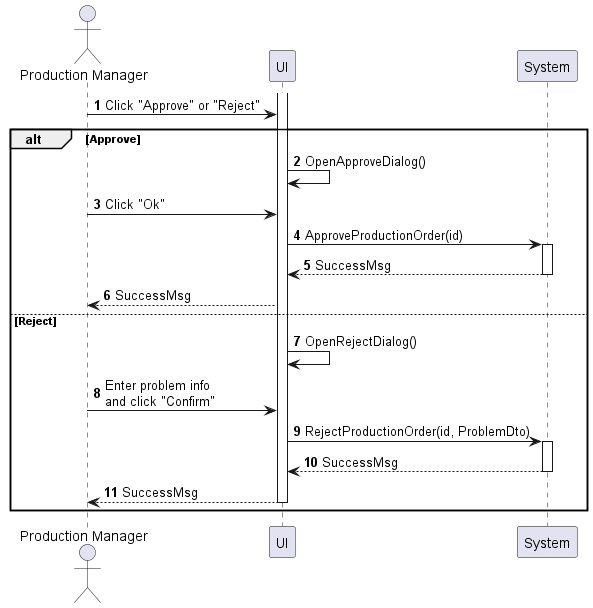

The diagram above was rendered by PlantUML. Its source (embedded in the PNG):
@startuml production-order-approve
autonumber

actor "Production Manager" as a
participant UI as f
participant System as b

activate f
a -> f : Click "Approve" or "Reject"

alt Approve
    f -> f : OpenApproveDialog()
    a -> f : Click "Ok"
    f -> b : ApproveProductionOrder(id)
    activate b
    b --> f : SuccessMsg
    deactivate b
    f --> a : SuccessMsg
else Reject
    f -> f : OpenRejectDialog()
    a -> f : Enter problem info\nand click "Confirm"
    f -> b : RejectProductionOrder(id, ProblemDto)
    activate b
    return SuccessMsg
    f --> a : SuccessMsg
    deactivate f
end
@enduml